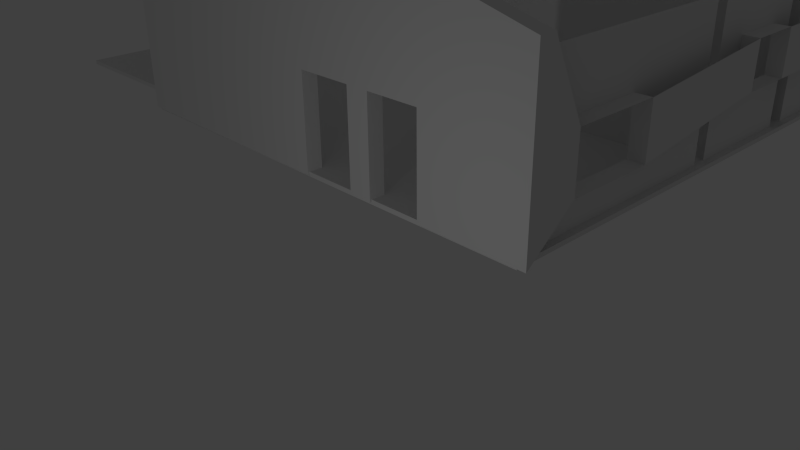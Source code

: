 # Source: copstation1.blend  (saved by Blender 2.65.0; exported with 4.5.12 LTS)
import bpy
from mathutils import Matrix  # noqa: F401  (used for matrix-valued properties, if any)

bpy.ops.wm.read_factory_settings(use_empty=True)
scene = bpy.context.scene
scene.name = 'Scene'

# ---- collections
col_collection_1 = bpy.data.collections.new('Collection 1'); scene.collection.children.link(col_collection_1)

# ---- materials (node trees are filled in below, after node groups)
mat_material = bpy.data.materials.new('Material')
mat_material.alpha_threshold = 0.0
mat_material.use_transparent_shadow = False
mat_material.roughness = 0.5
mat_material.line_color = (0.0, 0.0, 0.0, 1.0)

# ---- material node trees

# ---- world
world_world = bpy.data.worlds.new('World'); scene.world = world_world
world_world.color = (0.05088, 0.05088, 0.05088)
world_world.use_sun_shadow = False
world_world.sun_shadow_jitter_overblur = 0.0
world_world.cycles.sampling_method = 'MANUAL'
world_world.cycles.sample_map_resolution = 256

# ---- cameras
cam_camera = bpy.data.cameras.new('Camera')
cam_camera.clip_end = 100.0
cam_camera.lens = 35.0
cam_camera.sensor_width = 32.0
cam_camera.sensor_height = 18.0
cam_camera.ortho_scale = 7.314
cam_camera.dof.focus_distance = 0.0
cam_camera.dof.aperture_fstop = 128.0

# ---- lights
light_lamp = bpy.data.lights.new('Lamp', 'POINT')
light_lamp.transmission_factor = 0.0
light_lamp.cutoff_distance = 30.0
light_lamp.energy = 100.0
light_lamp.shadow_buffer_clip_start = 1.001
light_lamp.shadow_soft_size = 0.1
light_lamp.shadow_maximum_resolution = 0.006
light_lamp.use_absolute_resolution = True
light_lamp.cycles.use_multiple_importance_sampling = False

# ---- meshes
me_cube = bpy.data.meshes.new('Cube')
me_cube.from_pydata([(-9.329, -0.9613, 0.9051), (-9.329, 19.99, 0.9051), (1.0, 19.99, 0.9051), (1.0, -0.9613, 0.9051), (-9.329, -0.9613, 1.0), (-9.329, 19.99, 1.0), (1.0, 19.99, 1.0), (1.0, -0.9613, 1.0), (-9.329, 15.25, 1.0), (-9.329, 15.25, 0.9051), (1.0, 15.25, 1.0), (1.0, 15.25, 0.9051), (-9.329, 4.478, 1.0), (-9.329, 4.478, 0.9051), (1.0, 4.478, 1.0), (1.0, 4.478, 0.9051), (-9.329, -0.3166, 0.9051), (1.0, -0.3166, 1.0), (-9.329, -0.3166, 1.0), (1.0, -0.3166, 0.9051), (1.0, 9.112, 0.9051), (-9.329, 9.112, 1.0), (1.0, 9.112, 1.0), (-9.329, 9.112, 0.9051), (-11.9, 19.99, 0.9051), (-11.9, 19.99, 1.0), (-11.9, 15.25, 1.0), (-11.9, 15.25, 0.9051), (-13.86, 15.25, 1.0), (-13.86, 15.25, 0.9051), (-13.86, 9.112, 0.9051), (-13.86, 9.112, 1.0), (-11.9, 9.112, 0.9051), (-11.9, 9.112, 1.0), (-13.86, -0.3166, 1.0), (-13.86, -0.3166, 0.9051), (-13.86, 4.478, 0.9051), (-13.86, 4.478, 1.0)], [], [(5, 1, 24, 25), (5, 6, 2, 1), (17, 7, 3, 19), (7, 4, 0, 3), (9, 1, 2, 11), (10, 6, 5, 8), (21, 8, 26, 33), (6, 10, 11, 2), (23, 9, 11, 20), (22, 10, 8, 21), (7, 17, 18, 4), (22, 14, 15, 20), (10, 22, 20, 11), (14, 22, 21, 12), (12, 13, 36, 37), (13, 23, 20, 15), (27, 32, 30, 29), (12, 21, 23, 13), (4, 18, 16, 0), (0, 16, 19, 3), (14, 17, 19, 15), (18, 12, 37, 34), (17, 14, 12, 18), (1, 9, 27, 24), (13, 16, 35, 36), (16, 13, 15, 19), (9, 23, 32, 27), (16, 18, 34, 35), (34, 37, 36, 35), (23, 21, 33, 32), (8, 5, 25, 26), (31, 28, 29, 30), (33, 26, 28, 31), (32, 33, 31, 30)])
me_cube.use_remesh_preserve_volume = False
me_cube.use_remesh_preserve_attributes = False
me_cube.use_mirror_vertex_groups = False
me_cube.update()
me_cube_002 = bpy.data.meshes.new('Cube.002')
me_cube_002.from_pydata([(4.112, 5.723, -1.0), (4.112, 5.398, -1.0), (-6.222, 5.398, -1.0), (-6.222, 5.725, -1.0), (-5.922, 0.4146, -1.0), (4.469, 0.07873, -1.0), (-6.222, 0.07742, -1.0), (4.112, 0.4142, -1.0), (1.022, 0.07742, -1.0), (1.022, 0.4146, -1.0), (2.177, 0.07873, -1.0), (2.177, 0.4142, -1.0), (-0.7086, 0.4146, -1.0), (0.511, 0.07742, -1.0), (-0.7086, 0.07742, -1.0), (0.511, 0.4146, -1.0), (-3.064, 5.398, -1.0), (-6.222, 16.31, -1.0), (-5.922, 16.31, -1.0), (-3.064, 19.23, -1.0), (-2.753, 19.23, -1.0), (4.469, 21.27, -1.0), (-2.753, 5.723, -1.0), (-3.064, 16.61, -1.0), (-7.996, 16.59, -1.0), (-7.996, 16.29, -1.0), (-3.064, 16.31, -1.0), (-4.9, 16.6, -1.0), (-4.9, 16.31, -1.0), (-2.76, 20.94, -1.0), (-8.806, 21.27, -1.0), (4.112, 20.94, -1.0), (-8.457, 20.94, -1.0), (-10.88, 16.59, -1.0), (-3.078, 20.94, -1.0), (-6.711, 16.6, -1.0), (-6.711, 16.31, -1.0), (-8.806, 16.59, -1.0), (-8.457, 16.59, -1.0), (-10.55, 16.29, -1.0), (-6.222, 10.06, -1.0), (-6.222, 10.39, -1.0), (-10.55, 10.39, -1.0), (-10.88, 10.06, -1.0), (-6.222, 0.9551, -1.0), (-6.222, 0.6419, -1.0), (-6.222, 3.562, -1.0), (-5.922, 3.562, -1.0), (-10.83, 5.725, -1.0), (-6.222, 4.704, -1.0), (-5.922, 4.704, -1.0), (-0.4168, 8.382, -1.0), (-0.4168, 8.837, -1.0), (-10.52, 0.9551, -1.0), (4.112, 11.98, -1.0), (-10.83, 0.6419, -1.0), (4.112, 18.19, -1.0), (-10.52, 5.398, -1.0), (-3.644, 16.31, -1.0), (-3.644, 16.61, -1.0), (-0.4348, 11.55, -1.0), (-0.4348, 11.98, -1.0), (4.112, 15.1, -1.0), (4.112, 17.78, -1.0), (-0.4389, 14.64, -1.0), (-0.4389, 15.1, -1.0), (4.112, 14.64, -1.0), (4.112, 11.55, -1.0), (4.112, 8.837, -1.0), (4.112, 8.382, -1.0), (-0.4296, 17.79, -1.0), (-0.4296, 18.2, -1.0), (4.469, 3.042, -0.1477), (4.112, 3.042, -0.1477), (4.112, 1.143, -0.1477), (4.469, 1.143, -0.1477), (-8.803, 5.725, -0.1477), (-8.803, 5.398, -0.1477), (-7.067, 5.398, -0.1477), (-7.067, 5.725, -0.1477), (-5.211, 20.94, -0.1477), (-5.211, 21.27, -0.1477), (-3.518, 20.94, -0.1477), (-3.518, 21.27, -0.1477), (4.112, 18.97, 0.2958), (4.469, 18.97, 0.2958), (4.112, 20.21, 0.2958), (4.469, 20.21, 0.2958), (4.469, 9.541, 0.2958), (4.112, 9.541, 0.2958), (4.112, 17.11, 0.2958), (4.469, 17.11, 0.2958), (4.469, 15.77, 0.2958), (4.112, 15.77, 0.2958), (4.469, 13.96, 0.2958), (4.112, 13.96, 0.2958), (4.469, 12.64, 0.2958), (4.112, 12.64, 0.2958), (4.112, 10.89, 0.2958), (4.469, 10.89, 0.2958), (4.112, 7.689, 0.2958), (4.469, 7.689, 0.2958), (4.469, 6.483, 0.2958), (4.112, 6.483, 0.2958), (1.022, 0.07742, 1.003), (1.022, 0.4146, 1.003), (2.177, 0.07873, 1.003), (2.177, 0.4142, 1.003), (4.469, 3.042, 1.003), (4.112, 3.042, 1.003), (4.112, 1.143, 1.003), (4.469, 1.143, 1.003), (-0.7086, 0.4146, 1.003), (0.511, 0.07742, 1.003), (-0.7086, 0.07742, 1.003), (0.511, 0.4146, 1.003), (-7.996, 16.59, 1.003), (-7.996, 16.29, 1.003), (-4.9, 16.6, 1.003), (-4.9, 16.31, 1.003), (-6.711, 16.6, 1.003), (-6.711, 16.31, 1.003), (-6.222, 3.562, 1.003), (-5.922, 3.562, 1.003), (-6.222, 4.704, 1.003), (-5.922, 4.704, 1.003), (-3.644, 16.31, 1.003), (-3.644, 16.61, 1.003), (-8.803, 5.725, 1.003), (-8.803, 5.398, 1.003), (-7.067, 5.398, 1.003), (-7.067, 5.725, 1.003), (-5.211, 20.94, 1.003), (-5.211, 21.27, 1.003), (-3.518, 20.94, 1.003), (-3.518, 21.27, 1.003), (4.112, 18.97, 1.307), (4.469, 18.97, 1.307), (4.112, 20.21, 1.307), (4.469, 20.21, 1.307), (4.469, 9.541, 1.307), (4.112, 9.541, 1.307), (4.112, 17.11, 1.307), (4.469, 17.11, 1.307), (4.469, 15.77, 1.307), (4.112, 15.77, 1.307), (4.469, 13.96, 1.307), (4.112, 13.96, 1.307), (4.469, 12.64, 1.307), (4.112, 12.64, 1.307), (4.112, 10.89, 1.307), (4.469, 10.89, 1.307), (4.112, 7.689, 1.307), (4.469, 7.689, 1.307), (4.469, 6.483, 1.307), (4.112, 6.483, 1.307), (4.112, 5.398, 2.2), (-6.222, 5.398, 2.2), (-5.922, 5.398, 2.2), (-5.922, 5.725, 2.2), (4.112, 5.723, 2.2), (4.112, 0.4142, 2.2), (-5.922, 0.07742, 5.33), (-6.222, 16.31, 2.2), (-5.922, 16.31, 2.2), (-5.922, 16.6, 2.2), (-3.064, 16.61, 2.2), (-3.064, 16.31, 2.2), (4.469, 20.93, 2.522), (-8.457, 16.59, 2.2), (-8.806, 16.59, 2.522), (-10.55, 16.29, 2.2), (-10.55, 10.39, 2.2), (-6.222, 0.9551, 2.2), (-10.83, 5.725, 2.2), (-0.4168, 8.382, 2.2), (-0.4168, 8.837, 2.2), (-10.52, 0.9551, 2.2), (4.112, 11.98, 2.2), (4.112, 18.19, 2.2), (-10.52, 5.398, 2.2), (-0.4348, 11.55, 2.2), (-0.4348, 11.98, 2.2), (4.112, 15.1, 2.2), (4.112, 17.78, 2.2), (-0.4389, 14.64, 2.2), (-0.4389, 15.1, 2.2), (4.112, 14.64, 2.2), (4.112, 11.55, 2.2), (4.112, 8.837, 2.2), (4.112, 8.382, 2.2), (-0.4296, 17.79, 2.2), (-0.4296, 18.2, 2.2), (-8.803, 5.398, 2.2), (-7.067, 5.398, 2.2), (4.112, 5.398, 2.522), (-6.222, 5.725, 2.522), (-6.222, 5.398, 2.522), (-5.922, 5.398, 2.522), (-5.922, 5.725, 2.522), (4.112, 5.723, 2.522), (4.469, 0.07873, 2.522), (4.469, 0.4142, 2.522), (4.112, 0.4142, 2.522), (-3.064, 5.723, 2.522), (-3.064, 19.23, 2.522), (-2.753, 19.23, 2.522), (4.469, 21.27, 2.522), (-2.753, 5.723, 2.522), (-8.806, 21.27, 2.522), (-8.457, 20.93, 2.2), (-10.88, 16.59, 2.522), (-6.222, 10.39, 2.2), (-6.222, 10.06, 2.522), (-10.88, 10.06, 2.522), (-6.222, 0.6419, 2.522), (-10.83, 5.725, 2.522), (-10.83, 0.6419, 2.522), (-5.922, 0.4146, 5.33), (-6.222, 0.07742, 5.33), (-6.222, 21.27, 2.522), (4.112, 20.94, 2.2), (-6.222, 21.27, 5.33), (-5.922, 21.27, 5.33), (-5.922, 20.93, 2.522), (-5.922, 20.93, 5.33), (-3.077, 5.398, 2.2)], [(1, 0), (22, 0), (2, 3), (40, 3), (17, 18), (29, 31), (38, 37), (34, 29), (41, 40), (42, 41), (44, 46), (49, 2), (47, 46), (50, 49), (44, 45), (53, 44), (57, 53), (160, 200), (195, 156), (177, 173), (194, 157), (180, 177), (216, 174), (193, 180), (208, 200), (195, 200), (197, 196), (208, 204), (213, 196), (157, 197), (186, 191), (185, 182), (181, 176), (199, 204), (21, 5), (37, 24)], [(113, 13, 8, 104), (13, 15, 9, 8), (58, 26, 167, 126), (166, 23, 59, 127), (27, 118, 119, 28), (58, 126, 127, 59), (27, 35, 120, 118), (164, 18, 28, 119), (164, 119, 126, 167), (164, 125, 50, 18), (215, 45, 6, 219), (23, 26, 58, 59), (68, 69, 51, 52), (54, 67, 60, 61), (62, 66, 64, 65), (56, 63, 70, 71), (86, 87, 139, 138), (85, 84, 136, 137), (133, 81, 80, 132), (135, 133, 132, 134), (144, 145, 142, 143), (93, 92, 91, 90), (151, 99, 96, 148), (88, 140, 153, 101), (102, 154, 108, 72), (111, 202, 5, 75), (156, 109, 110, 161), (156, 1, 73, 109), (129, 193, 194, 130), (84, 85, 87, 86), (137, 136, 138, 139), (128, 76, 77, 129), (73, 1, 7, 74), (148, 149, 147, 146), (161, 110, 74, 7), (73, 72, 108, 109), (131, 128, 129, 130), (146, 147, 95, 94), (72, 73, 74, 75), (218, 162, 201, 202), (202, 201, 5), (145, 144, 92, 93), (10, 106, 107, 11), (90, 91, 143, 142), (12, 112, 114, 14), (115, 15, 13, 113), (158, 198, 199, 159), (225, 222, 219, 218), (9, 105, 104, 8), (218, 219, 162), (112, 115, 113, 114), (104, 105, 107, 106), (109, 108, 111, 110), (110, 111, 75, 74), (96, 97, 149, 148), (97, 96, 94, 95), (151, 150, 98, 99), (140, 141, 150, 151), (88, 89, 141, 140), (89, 88, 99, 98), (100, 101, 153, 152), (154, 155, 152, 153), (155, 154, 102, 103), (103, 102, 101, 100), (124, 122, 123, 125), (78, 77, 76, 79), (130, 78, 79, 131), (82, 80, 81, 83), (83, 135, 134, 82), (127, 126, 119, 118), (117, 116, 120, 121), (209, 30, 37, 170), (24, 116, 117, 25), (22, 20, 206, 208), (36, 121, 120, 35), (37, 33, 211, 170), (220, 222, 223), (218, 202, 203), (87, 21, 207, 139), (91, 85, 137, 143), (94, 92, 144, 146), (69, 190, 175, 51), (52, 176, 189, 68), (67, 188, 181, 60), (61, 182, 178, 54), (51, 175, 176, 52), (60, 181, 182, 61), (223, 225, 168, 207), (168, 225, 224), (15, 115, 105, 9), (106, 10, 5, 201), (161, 7, 11, 107), (161, 107, 218, 203), (112, 12, 4, 218), (112, 218, 115), (115, 218, 105), (218, 107, 105), (219, 6, 162), (6, 14, 114, 162), (162, 114, 113, 201), (201, 113, 104), (104, 106, 201), (211, 33, 43, 214), (40, 213, 214, 43), (17, 163, 121, 36), (118, 166, 127), (23, 166, 205, 19), (206, 20, 19, 205), (225, 223, 222), (171, 172, 42, 39), (121, 163, 171, 117), (39, 25, 117, 171), (163, 212, 172, 171), (212, 163, 17, 41), (38, 169, 116, 24), (169, 120, 116), (166, 118, 120, 169), (64, 185, 186, 65), (70, 191, 192, 71), (71, 192, 179, 56), (63, 184, 191, 70), (66, 187, 185, 64), (65, 186, 183, 62), (147, 187, 66, 95), (54, 97, 95, 66), (97, 54, 178, 149), (149, 178, 187, 147), (150, 188, 67, 98), (68, 89, 98, 67), (89, 68, 189, 141), (141, 189, 188, 150), (69, 100, 152, 190), (155, 160, 190, 152), (160, 155, 103, 0), (0, 103, 100, 69), (90, 63, 62, 93), (63, 90, 142, 184), (145, 183, 184, 142), (183, 145, 93, 62), (84, 56, 179, 136), (56, 84, 86, 31), (169, 38, 32, 210), (136, 179, 221, 138), (156, 226, 16, 1), (226, 167, 26, 16)])
me_cube_002.materials.append(mat_material)
me_cube_002.use_remesh_preserve_volume = False
me_cube_002.use_remesh_preserve_attributes = False
me_cube_002.use_mirror_vertex_groups = False
me_cube_002.update()

# ---- objects
ob_cube = bpy.data.objects.new('Cube', me_cube)
ob_cube_002 = bpy.data.objects.new('Cube.002', me_cube_002)
ob_lamp = bpy.data.objects.new('Lamp', light_lamp)
ob_camera = bpy.data.objects.new('Camera', cam_camera)

# ---- transforms, parenting, visibility, modifiers, constraints
ob_cube.location = (-0.5952, 3.402, -1.949)
ob_cube.lineart.crease_threshold = 0.0
ob_cube_002.location = (-3.833, 2.321, -2.218e-07)
ob_cube_002.scale = (0.9947, 0.9947, 0.9947)
ob_cube_002.lock_rotations_4d = False
ob_cube_002.empty_display_type = 'ARROWS'
ob_cube_002.lineart.crease_threshold = 0.0
ob_lamp.location = (0.0325, -3.952, -0.1958)
ob_lamp.rotation_euler = (0.6503, 0.05522, 1.866)
ob_lamp.lock_rotations_4d = False
ob_lamp.empty_display_type = 'ARROWS'
ob_lamp.color = (0.0, 0.0, 0.0, 0.0)
ob_lamp.lineart.crease_threshold = 0.0
ob_camera.location = (7.481, -6.508, 5.344)
ob_camera.rotation_euler = (1.109, 0.01082, 0.8149)
ob_camera.lock_rotations_4d = False
ob_camera.empty_display_type = 'ARROWS'
ob_camera.color = (0.0, 0.0, 0.0, 0.0)
ob_camera.display_type = 'WIRE'
ob_camera.lineart.crease_threshold = 0.0

# ---- collection membership
col_collection_1.objects.link(ob_cube)
col_collection_1.objects.link(ob_cube_002)
col_collection_1.objects.link(ob_lamp)
col_collection_1.objects.link(ob_camera)

# ---- scene / render settings (as saved in the file)
scene.camera = ob_camera
scene.frame_start = 1; scene.frame_end = 250; scene.frame_set(1)
scene.render.engine = 'BLENDER_EEVEE_NEXT'
scene.render.image_settings.color_mode = 'RGB'
scene.render.image_settings.compression = 90
scene.render.resolution_percentage = 50
scene.render.dither_intensity = 0.0
scene.render.bake_margin = 2
scene.render.bake_bias = 0.0
scene.cycles.use_denoising = False
scene.cycles.samples = 10
scene.cycles.sampling_pattern = 'TABULATED_SOBOL'
scene.cycles.light_sampling_threshold = 0.0
scene.cycles.use_adaptive_sampling = False
scene.cycles.use_light_tree = False
scene.cycles.blur_glossy = 0.0
scene.cycles.volume_bounces = 1
scene.cycles.pixel_filter_type = 'GAUSSIAN'
scene.cycles.sample_clamp_indirect = 0.0
scene.view_settings.view_transform = 'Standard'
bpy.context.view_layer.update()
